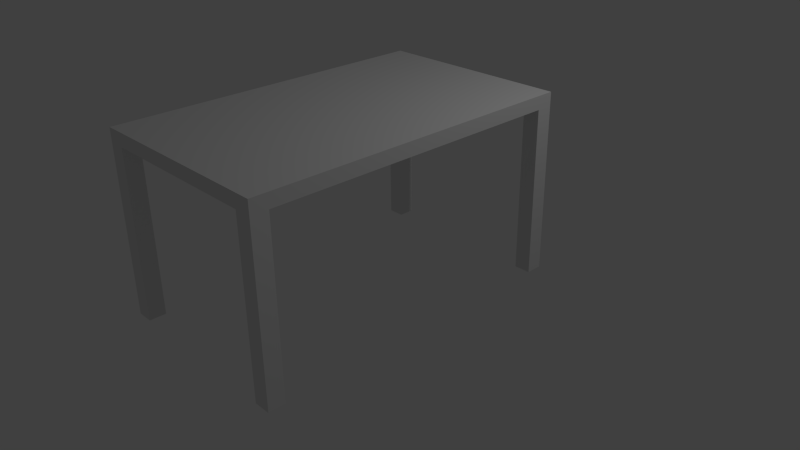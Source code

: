 # Source: Activite1.blend  (saved by Blender 2.75.0; exported with 4.5.12 LTS)
import bpy
from mathutils import Matrix  # noqa: F401  (used for matrix-valued properties, if any)

bpy.ops.wm.read_factory_settings(use_empty=True)
scene = bpy.context.scene
scene.name = 'Scene'

# ---- collections
col_collection_1 = bpy.data.collections.new('Collection 1'); scene.collection.children.link(col_collection_1)

# ---- materials (node trees are filled in below, after node groups)
mat_material = bpy.data.materials.new('Material')
mat_material.alpha_threshold = 0.0
mat_material.use_transparent_shadow = False
mat_material.roughness = 0.5
mat_material.line_color = (0.0, 0.0, 0.0, 1.0)

# ---- material node trees

# ---- world
world_world = bpy.data.worlds.new('World'); scene.world = world_world
world_world.color = (0.05088, 0.05088, 0.05088)
world_world.use_sun_shadow = False
world_world.sun_shadow_jitter_overblur = 0.0
world_world.cycles.sampling_method = 'MANUAL'
world_world.cycles.sample_map_resolution = 256

# ---- cameras
cam_camera = bpy.data.cameras.new('Camera')
cam_camera.clip_end = 100.0
cam_camera.lens = 35.0
cam_camera.sensor_width = 32.0
cam_camera.sensor_height = 18.0
cam_camera.ortho_scale = 7.314
cam_camera.dof.focus_distance = 0.0
cam_camera.dof.aperture_fstop = 128.0

# ---- lights
light_lamp = bpy.data.lights.new('Lamp', 'POINT')
light_lamp.transmission_factor = 0.0
light_lamp.cutoff_distance = 30.0
light_lamp.energy = 100.0
light_lamp.shadow_buffer_clip_start = 1.001
light_lamp.shadow_soft_size = 0.1
light_lamp.shadow_maximum_resolution = 0.006
light_lamp.use_absolute_resolution = True
light_lamp.cycles.use_multiple_importance_sampling = False

# ---- meshes
me_cube = bpy.data.meshes.new('Cube')
me_cube.from_pydata([(1.0, 1.0, -1.0), (1.0, -1.0, -1.0), (-1.0, -1.0, -1.0), (-1.0, 1.0, -1.0), (1.0, 1.0, 1.0), (1.0, -1.0, 1.0), (-1.0, -1.0, 1.0), (-1.0, 1.0, 1.0), (1.0, 1.112, -1.0), (-1.0, 1.112, -1.0), (1.0, 1.112, 1.0), (-1.0, 1.112, 1.0), (1.0, -1.112, -1.0), (-1.0, -1.112, -1.0), (1.0, -1.112, 1.0), (-1.0, -1.112, 1.0), (-1.2, -1.0, -1.0), (-1.2, 1.0, -1.0), (-1.2, -1.0, 1.0), (-1.2, 1.0, 1.0), (-1.2, 1.112, -1.0), (-1.2, 1.112, 1.0), (-1.2, -1.112, -1.0), (-1.2, -1.112, 1.0), (1.2, 1.0, -1.0), (1.2, -1.0, -1.0), (1.2, 1.0, 1.0), (1.2, -1.0, 1.0), (1.2, 1.112, -1.0), (1.2, 1.112, 1.0), (1.2, -1.112, -1.0), (1.2, -1.112, 1.0), (-1.108, -1.053, 1.0), (-1.2, -1.0, -1.0), (-1.0, -1.0, -1.0), (-1.0, -1.112, -1.0), (-1.2, -1.112, -1.0), (1.0, 1.0, -1.0), (1.0, 1.112, -1.0), (-1.0, 1.112, -1.0), (-1.0, 1.0, -1.0), (1.0, -1.112, -1.0), (1.0, -1.0, -1.0), (-1.2, 1.112, -1.0), (-1.2, 1.0, -1.0), (1.2, 1.0, -1.0), (1.2, 1.112, -1.0), (1.2, -1.112, -1.0), (1.2, -1.0, -1.0), (-1.2, -1.0, -1.112), (-1.0, -1.0, -1.112), (-1.0, -1.112, -1.112), (-1.2, -1.112, -1.112), (1.0, 1.0, -1.112), (1.0, 1.112, -1.112), (-1.0, 1.112, -1.112), (-1.0, 1.0, -1.112), (1.0, -1.112, -1.112), (1.0, -1.0, -1.112), (-1.2, 1.112, -1.112), (-1.2, 1.0, -1.112), (1.2, 1.0, -1.112), (1.2, 1.112, -1.112), (1.2, -1.112, -1.112), (1.2, -1.0, -1.112), (-1.2, -1.0, -26.12), (-1.0, -1.0, -26.12), (-1.0, -1.112, -26.12), (-1.2, -1.112, -26.12), (1.0, 1.0, -26.12), (1.0, 1.112, -26.12), (-1.0, 1.112, -26.12), (-1.0, 1.0, -26.12), (1.0, -1.112, -26.12), (1.0, -1.0, -26.12), (-1.2, 1.112, -26.12), (-1.2, 1.0, -26.12), (1.2, 1.0, -26.12), (1.2, 1.112, -26.12), (1.2, -1.112, -26.12), (1.2, -1.0, -26.12)], [], [(0, 1, 2, 3), (4, 7, 6, 5), (1, 0, 24, 25), (8, 10, 29, 28), (6, 7, 19, 18), (5, 14, 31, 27), (10, 8, 9, 11), (7, 4, 10, 11), (13, 15, 23, 22), (0, 3, 9, 8), (12, 14, 15, 13), (2, 1, 12, 13), (5, 6, 15, 14), (28, 24, 45, 46), (16, 18, 19, 17), (17, 19, 21, 20), (18, 16, 22, 23), (7, 11, 21, 19), (15, 6, 18, 23), (3, 2, 16, 17), (11, 9, 20, 21), (17, 20, 43, 44), (24, 26, 27, 25), (25, 27, 31, 30), (26, 24, 28, 29), (9, 3, 40, 39), (24, 0, 37, 45), (14, 12, 30, 31), (4, 5, 27, 26), (10, 4, 26, 29), (34, 35, 51, 50), (38, 46, 62, 54), (41, 42, 58, 57), (48, 47, 63, 64), (3, 17, 44, 40), (1, 25, 48, 42), (16, 2, 34, 33), (20, 9, 39, 43), (30, 12, 41, 47), (22, 16, 33, 36), (13, 22, 36, 35), (0, 8, 38, 37), (25, 30, 47, 48), (12, 1, 42, 41), (8, 28, 46, 38), (2, 13, 35, 34), (62, 61, 77, 78), (53, 54, 70, 69), (59, 55, 71, 75), (51, 52, 68, 67), (45, 37, 53, 61), (44, 43, 59, 60), (42, 48, 64, 58), (36, 33, 49, 52), (33, 34, 50, 49), (47, 41, 57, 63), (40, 44, 60, 56), (35, 36, 52, 51), (43, 39, 55, 59), (37, 38, 54, 53), (46, 45, 61, 62), (39, 40, 56, 55), (66, 67, 68, 65), (71, 72, 76, 75), (69, 70, 78, 77), (73, 74, 80, 79), (55, 56, 72, 71), (64, 63, 79, 80), (57, 58, 74, 73), (54, 62, 78, 70), (50, 51, 67, 66), (61, 53, 69, 77), (60, 59, 75, 76), (58, 64, 80, 74), (52, 49, 65, 68), (49, 50, 66, 65), (63, 57, 73, 79), (56, 60, 76, 72)])
me_cube.materials.append(mat_material)
me_cube.use_remesh_preserve_volume = False
me_cube.use_remesh_preserve_attributes = False
me_cube.use_mirror_vertex_groups = False
me_cube.update()

# ---- objects
ob_cube = bpy.data.objects.new('Cube', me_cube)
ob_lamp = bpy.data.objects.new('Lamp', light_lamp)
ob_camera = bpy.data.objects.new('Camera', cam_camera)

# ---- transforms, parenting, visibility, modifiers, constraints
ob_cube.location = (0.6981, -1.009, 2.293)
ob_cube.scale = (1.0, 1.786, 0.08038)
ob_cube.lock_rotations_4d = False
ob_cube.empty_display_type = 'ARROWS'
ob_cube.lineart.crease_threshold = 0.0
ob_lamp.location = (4.076, 1.005, 5.904)
ob_lamp.rotation_euler = (0.6503, 0.05522, 1.866)
ob_lamp.lock_rotations_4d = False
ob_lamp.empty_display_type = 'ARROWS'
ob_lamp.color = (0.0, 0.0, 0.0, 0.0)
ob_lamp.lineart.crease_threshold = 0.0
ob_camera.location = (7.481, -6.508, 5.344)
ob_camera.rotation_euler = (1.109, 0.01082, 0.8149)
ob_camera.lock_rotations_4d = False
ob_camera.empty_display_type = 'ARROWS'
ob_camera.color = (0.0, 0.0, 0.0, 0.0)
ob_camera.display_type = 'WIRE'
ob_camera.lineart.crease_threshold = 0.0

# ---- collection membership
col_collection_1.objects.link(ob_cube)
col_collection_1.objects.link(ob_lamp)
col_collection_1.objects.link(ob_camera)

# ---- scene / render settings (as saved in the file)
scene.camera = ob_camera
scene.frame_start = 1; scene.frame_end = 250; scene.frame_set(1)
scene.render.engine = 'BLENDER_EEVEE_NEXT'
scene.render.resolution_percentage = 50
scene.render.dither_intensity = 0.0
scene.cycles.use_denoising = False
scene.cycles.samples = 10
scene.cycles.sampling_pattern = 'TABULATED_SOBOL'
scene.cycles.light_sampling_threshold = 0.0
scene.cycles.use_adaptive_sampling = False
scene.cycles.use_light_tree = False
scene.cycles.blur_glossy = 0.0
scene.cycles.pixel_filter_type = 'GAUSSIAN'
scene.cycles.sample_clamp_indirect = 0.0
scene.view_settings.view_transform = 'Standard'
bpy.context.view_layer.update()
